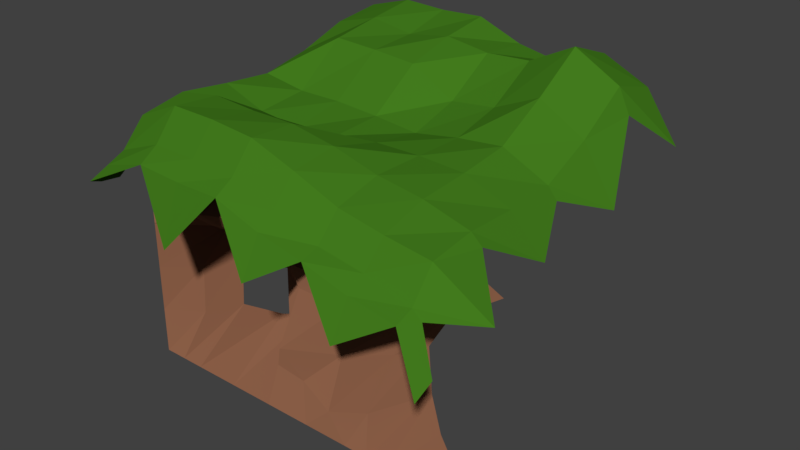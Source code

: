 # Source: ground_greenarea_ending_right.blend  (saved by Blender 2.79.0; exported with 4.5.12 LTS)
import bpy
from mathutils import Matrix  # noqa: F401  (used for matrix-valued properties, if any)

bpy.ops.wm.read_factory_settings(use_empty=True)
scene = bpy.context.scene
scene.name = 'Scene'

# ---- collections
col_collection_1 = bpy.data.collections.new('Collection 1'); scene.collection.children.link(col_collection_1)

# ---- materials (node trees are filled in below, after node groups)
mat_zielen_ziemia_007 = bpy.data.materials.new('zielen-ziemia.007')
mat_zielen_ziemia_007.alpha_threshold = 0.0
mat_zielen_ziemia_007.roughness = 0.5
mat_stone_011 = bpy.data.materials.new('Stone.011')
mat_stone_011.alpha_threshold = 0.0
mat_stone_011.roughness = 0.5

# ---- material node trees
mat_zielen_ziemia_007.use_nodes = True; mat_zielen_ziemia_007.node_tree.nodes.clear()
_N = mat_zielen_ziemia_007.node_tree.nodes; _L = mat_zielen_ziemia_007.node_tree.links
n0 = _N.new('ShaderNodeOutputMaterial'); n0.name = 'Material Output'; n0.location = (300, 300)
n1 = _N.new('ShaderNodeBsdfDiffuse'); n1.name = 'Diffuse BSDF'; n1.location = (10, 300)
n1.inputs[0].default_value = (0.0549, 0.196, 0.01215, 1.0)
_L.new(n1.outputs[0], n0.inputs[0])
n0.is_active_output = True
mat_stone_011.use_nodes = True; mat_stone_011.node_tree.nodes.clear()
_N = mat_stone_011.node_tree.nodes; _L = mat_stone_011.node_tree.links
n0 = _N.new('ShaderNodeOutputMaterial'); n0.name = 'Material Output'; n0.location = (300, 300)
n1 = _N.new('ShaderNodeBsdfDiffuse'); n1.name = 'Diffuse BSDF'; n1.location = (10, 300)
n1.inputs[0].default_value = (0.2598, 0.1153, 0.06434, 1.0)
n1.inputs[1].default_value = 0.8333
_L.new(n1.outputs[0], n0.inputs[0])
n0.is_active_output = True

# ---- world
world_world = bpy.data.worlds.new('World'); scene.world = world_world
world_world.color = (0.05088, 0.05088, 0.05088)
world_world.use_sun_shadow = False
world_world.sun_shadow_jitter_overblur = 0.0
world_world.cycles.sampling_method = 'MANUAL'

# ---- meshes
me_plane_045 = bpy.data.meshes.new('Plane.045')
me_plane_045.from_pydata([(-1.0, -0.7095, -1.408), (0.9321, -0.7641, -3.383), (-1.0, 1.0, -0.5223), (0.9321, 1.0, -1.008), (-1.0, 0.0, -1.51), (0.0, -0.7641, -2.314), (0.9321, 0.0, -1.946), (0.0, 1.0, 0.9551), (0.0, 0.0, -0.1687), (-1.0, -0.4703, -0.729), (0.5, -0.7641, -2.918), (0.9321, 0.5, -1.767), (-0.5, 1.0, 1.469), (-1.0, 0.5, -0.8809), (-0.5, -0.7641, -2.405), (1.056, -0.4703, -2.017), (0.5, 1.0, 1.277), (0.0, 0.5, 0.04209), (0.0, -0.4703, 0.0916), (-0.5, 0.0, -0.5033), (0.5, 0.0, -0.2198), (0.5, -0.4703, -0.7418), (-0.5, -0.4703, 0.7212), (-0.5, 0.5, 0.983), (0.5, 0.5, 0.8663), (-1.0, -0.5856, -1.322), (0.75, -0.6686, -2.067), (0.8117, 0.75, 0.3033), (-0.75, 1.0, 1.533), (-1.0, 0.25, -1.715), (-0.25, -0.6695, -0.6305), (0.8082, -0.25, -1.06), (0.25, 1.0, 0.6702), (0.0, 0.75, 1.083), (0.0, -0.25, 0.2759), (-0.75, 0.0, -0.372), (0.25, 0.0, -0.1443), (-1.0, -0.25, -0.6914), (0.25, -0.6686, -1.426), (0.7988, 0.25, -1.097), (-0.25, 1.0, 1.533), (-1.0, 0.75, -0.2339), (-0.75, -0.6686, -0.5658), (0.8002, -0.5809, -2.127), (0.75, 1.0, 0.5773), (0.0, 0.25, -0.4301), (0.0, -0.5809, -0.7327), (-0.25, 0.0, -0.372), (0.75, 0.0, -0.793), (0.5, -0.25, -0.3344), (0.5, -0.5809, -1.479), (0.25, -0.4703, -0.4749), (0.75, -0.4703, -0.9368), (-0.5, -0.25, 0.523), (-0.5, -0.5809, -0.1673), (-0.75, -0.4703, 0.7392), (-0.25, -0.4703, 0.5973), (-0.5, 0.75, 1.069), (-0.5, 0.25, -0.1946), (-0.75, 0.5, 1.055), (-0.25, 0.5, 0.8638), (0.5, 0.75, 1.906), (0.5, 0.25, -0.02627), (0.25, 0.5, 0.2121), (0.75, 0.5, 0.009672), (0.75, 0.25, -0.7312), (0.25, 0.25, -0.1786), (0.25, 0.75, 1.165), (-0.25, 0.25, -0.2893), (-0.75, 0.25, -0.2132), (-0.75, 0.75, 1.308), (-0.25, -0.5809, -0.2724), (-0.75, -0.5809, -0.1673), (-0.75, -0.25, 0.6076), (0.75, -0.5809, -1.854), (0.25, -0.5809, -1.247), (0.25, -0.25, -0.1183), (0.75, -0.25, -0.7392), (-0.25, -0.25, 0.5237), (-0.25, 0.75, 1.297), (0.75, 0.75, 1.076), (-1.0, 1.0, 1.1), (-1.0, 0.0, 0.1625), (-1.0, -0.4703, 0.0916), (-1.0, 0.5, 0.3411), (-1.0, -0.7641, -1.274), (-1.0, 0.25, 0.0125), (-1.0, 0.75, 0.903), (-1.0, -0.5838, -0.7328), (-1.0, -0.25, 0.3645), (-1.0, -0.6181, -1.486), (0.9321, -0.6686, -3.101), (0.0, -0.6686, -1.122), (0.5, -0.6686, -1.821), (-0.5, -0.6686, -0.6416), (-0.25, -0.6686, -0.6271), (-0.75, -0.6686, -0.5658), (0.75, -0.6686, -2.067), (0.25, -0.6686, -1.426), (-1.0, -0.6701, -0.992), (-1.0, -0.4705, -7.843), (1.0, -0.4705, -7.843), (-1.0, -0.4705, -1.843), (0.0, -0.4705, -7.843), (0.0, -0.552, -1.843), (-1.0, -0.4705, -4.843), (0.5, -0.4705, -7.843), (-0.5, -0.4705, -7.843), (0.0, -0.5927, -4.843), (-0.5, -0.5742, -1.843), (0.5, -0.5806, -1.843), (0.5, -0.2021, -4.843), (0.3824, -0.4705, -7.843), (-1.0, -0.4705, -6.343), (0.75, -0.4705, -7.843), (-1.0, -0.4705, -0.3428), (-0.25, -0.4705, -7.843), (0.0, -0.4705, -3.343), (-0.75, -0.5963, -1.843), (0.25, -0.4557, -1.843), (-1.0, -0.4705, -3.343), (0.25, -0.4705, -7.843), (-0.75, -0.4705, -7.843), (0.0, -0.4705, -0.3644), (0.0, -0.4705, -6.343), (-0.25, -0.4705, -1.843), (0.7005, -0.2164, -1.843), (0.6021, -0.1847, -3.744), (0.5764, -0.265, -5.981), (0.25, -0.4705, -4.843), (-0.5, -0.05492, -3.343), (-0.5, -0.1537, -6.343), (-0.75, -0.1719, -4.843), (-0.25, -0.05679, -4.843), (-0.5, -0.4705, -0.3428), (-0.25, -0.4705, -0.3428), (-0.75, -0.5242, -0.3428), (-0.3027, -0.1493, -5.919), (-0.6469, -0.2648, -5.988), (-0.6377, -0.002689, -3.665), (0.7023, -0.3482, -6.602), (0.25, -0.5577, -6.343), (0.25, -0.4705, -3.343), (0.75, -0.0205, -3.343), (-0.339, -0.1325, -3.796), (0.5, -0.4705, -0.8186), (-0.5, -0.4705, 0.6441), (-0.25, -0.4705, 0.5203), (-0.75, -0.4705, 0.662), (0.0, -0.4705, 0.01461), (0.7005, -0.2164, -1.843), (0.25, -0.4705, -0.5518), (0.191, -0.4705, -0.4182), (-1.0, -0.4705, 0.09009), (-1.0, -0.4705, 0.09009), (-1.0, -0.4705, -0.729), (0.3824, -0.5666, -1.843), (0.4265, -0.3388, -4.843), (0.4229, -0.4949, -6.151), (0.489, -0.3395, -3.615), (0.3824, -0.4705, -0.6931), (0.5471, -0.416, -2.719), (0.7233, -0.1262, -2.534), (0.3608, -0.5591, -2.659), (-0.8758, -0.557, -1.843), (-0.8337, -0.34, -4.843), (-0.8758, -0.4705, -7.843), (-0.7652, -0.4018, -6.107), (-0.759, -0.2275, -3.557), (0.0, -0.5188, -2.453), (-0.5, -0.4102, -2.824), (-1.0, -0.4705, -2.453), (-0.6765, -0.3836, -3.035), (0.25, -0.5139, -2.453), (-0.3082, -0.3861, -3.12), (-0.7994, -0.4814, -2.964), (-0.1224, -0.4705, -7.843), (-0.1224, -0.5121, -1.843), (-0.1502, -0.4041, -4.843), (-0.1224, -0.4705, -0.3538), (-0.1482, -0.4841, -6.135), (-0.2425, -0.324, -3.667), (-0.1224, -0.4705, 0.2621), (-0.1509, -0.5798, -2.78)], [(154, 115)], [(80, 27, 3, 44), (79, 33, 7, 40), (78, 34, 8, 47), (77, 31, 6, 48), (76, 49, 20, 36), (75, 50, 21, 51), (74, 43, 15, 52), (73, 53, 19, 35), (72, 54, 22, 55), (71, 46, 18, 56), (70, 57, 12, 28), (69, 58, 23, 59), (68, 45, 17, 60), (67, 61, 16, 32), (66, 62, 24, 63), (65, 39, 11, 64), (62, 65, 64, 24), (20, 48, 65, 62), (48, 6, 39, 65), (45, 66, 63, 17), (8, 36, 66, 45), (36, 20, 62, 66), (33, 67, 32, 7), (17, 63, 67, 33), (63, 24, 61, 67), (58, 68, 60, 23), (19, 47, 68, 58), (47, 8, 45, 68), (86, 69, 59, 84), (82, 35, 69, 86), (35, 19, 58, 69), (87, 70, 28, 81), (84, 59, 70, 87), (59, 23, 57, 70), (54, 71, 56, 22), (94, 95, 71, 54), (95, 92, 46, 71), (88, 72, 55, 83), (99, 96, 72, 88), (96, 94, 54, 72), (89, 73, 35, 82), (83, 55, 73, 89), (55, 22, 53, 73), (50, 74, 52, 21), (93, 97, 74, 50), (97, 91, 43, 74), (46, 75, 51, 18), (92, 98, 75, 46), (98, 93, 50, 75), (34, 76, 36, 8), (18, 51, 76, 34), (51, 21, 49, 76), (49, 77, 48, 20), (21, 52, 77, 49), (52, 15, 31, 77), (53, 78, 47, 19), (22, 56, 78, 53), (56, 18, 34, 78), (57, 79, 40, 12), (23, 60, 79, 57), (60, 17, 33, 79), (61, 80, 44, 16), (24, 64, 80, 61), (64, 11, 27, 80), (9, 83, 89, 37), (37, 89, 82, 4), (90, 99, 88, 25), (25, 88, 83, 9), (13, 84, 87, 41), (41, 87, 81, 2), (4, 82, 86, 29), (29, 86, 84, 13), (0, 85, 99, 90), (38, 10, 93, 98), (5, 38, 98, 92), (26, 1, 91, 97), (10, 26, 97, 93), (42, 14, 94, 96), (85, 42, 96, 99), (30, 5, 92, 95), (14, 30, 95, 94), (163, 161, 110, 156), (158, 128, 111, 157), (183, 169, 104, 177), (119, 156, 160, 151), (180, 124, 108, 178), (136, 134, 146, 148), (179, 123, 149, 182), (110, 126, 150, 145), (123, 152, 149), (104, 119, 151, 152, 123), (156, 110, 145, 160), (134, 135, 147, 146), (109, 125, 135, 134), (177, 104, 123, 179), (115, 136, 148, 153), (102, 164, 118, 136, 115, 155), (118, 109, 134, 136), (141, 158, 157, 129), (107, 116, 137, 131), (176, 103, 124, 180), (167, 138, 132, 165), (166, 122, 138, 167), (122, 107, 131, 138), (172, 170, 109, 118), (165, 132, 139, 168), (129, 157, 159, 142), (106, 114, 140, 128), (124, 141, 129, 108), (103, 121, 141, 124), (112, 106, 128, 158), (175, 172, 118, 164), (108, 129, 142, 117), (157, 111, 127, 159), (161, 162, 126, 110), (169, 173, 119, 104), (121, 112, 158, 141), (178, 108, 117, 181), (101, 140, 114), (170, 174, 125, 109), (127, 143, 162, 161), (159, 127, 161, 163), (142, 159, 163, 156, 119, 173), (171, 175, 164, 102), (105, 165, 168, 120), (100, 166, 167, 113), (113, 167, 165, 105), (120, 168, 175, 171), (130, 144, 174, 170), (117, 142, 173, 169), (168, 139, 172, 175), (139, 130, 170, 172), (181, 117, 169, 183), (144, 181, 183, 174), (133, 178, 181, 144), (116, 176, 180, 137), (125, 177, 179, 135), (135, 179, 182, 147), (137, 180, 178, 133), (174, 183, 177, 125)])
me_plane_045.polygons.foreach_set('material_index', [0, 0, 0, 0, 0, 0, 0, 0, 0, 0, 0, 0, 0, 0, 0, 0, 0, 0, 0, 0, 0, 0, 0, 0, 0, 0, 0, 0, 0, 0, 0, 0, 0, 0, 0, 0, 0, 0, 0, 0, 0, 0, 0, 0, 0, 0, 0, 0, 0, 0, 0, 0, 0, 0, 0, 0, 0, 0, 0, 0, 0, 0, 0, 0, 0, 0, 0, 0, 0, 0, 0, 0, 0, 0, 0, 0, 0, 0, 0, 0, 0, 1, 1, 1, 1, 1, 1, 1, 1, 1, 1, 1, 1, 1, 1, 1, 1, 1, 1, 1, 1, 1, 1, 1, 1, 1, 1, 1, 1, 1, 1, 1, 1, 1, 1, 1, 1, 1, 1, 1, 1, 1, 1, 1, 1, 1, 1, 1, 1, 1, 1, 1, 1, 1, 1, 1, 1, 1, 1, 1])
me_plane_045.materials.append(mat_zielen_ziemia_007)
me_plane_045.materials.append(mat_stone_011)
me_plane_045.use_remesh_preserve_volume = False
me_plane_045.use_remesh_preserve_attributes = False
me_plane_045.use_mirror_vertex_groups = False
me_plane_045.update()

# ---- objects
ob_plane_038 = bpy.data.objects.new('Plane.038', me_plane_045)

# ---- transforms, parenting, visibility, modifiers, constraints
ob_plane_038.location = (0.0, 0.0, 0.0)
ob_plane_038.scale = (6.0, 6.802, 1.0)
ob_plane_038.lineart.crease_threshold = 0.0

# ---- collection membership
col_collection_1.objects.link(ob_plane_038)

# ---- scene / render settings (as saved in the file)
scene.frame_start = 1; scene.frame_end = 250; scene.frame_set(1)
scene.render.engine = 'CYCLES'
scene.render.resolution_percentage = 50
scene.render.dither_intensity = 0.0
scene.cycles.use_denoising = False
scene.cycles.samples = 128
scene.cycles.sampling_pattern = 'TABULATED_SOBOL'
scene.cycles.use_adaptive_sampling = False
scene.cycles.use_light_tree = False
scene.cycles.blur_glossy = 0.0
scene.cycles.sample_clamp_indirect = 0.0
scene.view_settings.view_transform = 'Standard'
bpy.context.view_layer.update()

# ---- added for rendering (the .blend has no active camera and no usable light): camera, sun
cam_auto = bpy.data.cameras.new('AutoCamera')
cam_auto.lens = 50.0
cam_auto.sensor_width = 36.0
cam_auto.clip_end = 1000.0
ob_auto_camera = bpy.data.objects.new('AutoCamera', cam_auto)
scene.collection.objects.link(ob_auto_camera)
ob_auto_camera.location = (18.4698, -21.159, 11.6727)
ob_auto_camera.rotation_euler = (1.09748, -7.21219e-08, 0.694738)
scene.camera = ob_auto_camera
light_auto_sun = bpy.data.lights.new('AutoSun', 'SUN')
light_auto_sun.energy = 3.0
light_auto_sun.angle = 0.0523599
ob_auto_sun = bpy.data.objects.new('AutoSun', light_auto_sun)
scene.collection.objects.link(ob_auto_sun)
ob_auto_sun.rotation_euler = (0.872665, 0.174533, 0.523599)
bpy.context.view_layer.update()
